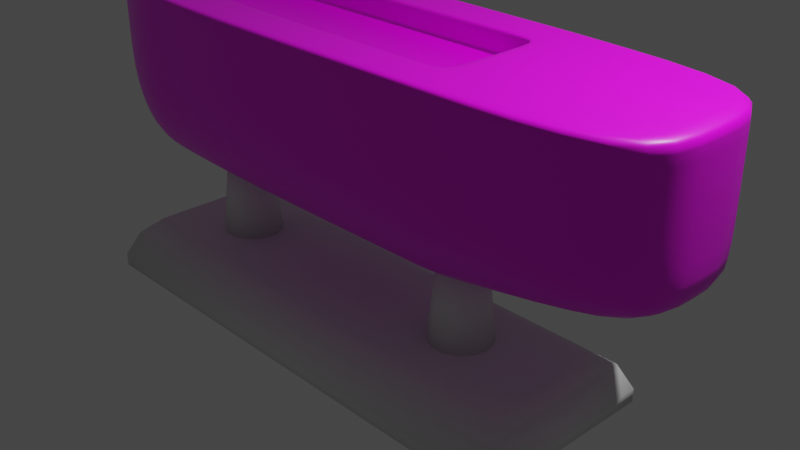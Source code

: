 # Source: MiniBoot.blend  (saved by Blender 2.80.74; exported with 4.5.12 LTS)
import bpy
from mathutils import Matrix  # noqa: F401  (used for matrix-valued properties, if any)

bpy.ops.wm.read_factory_settings(use_empty=True)
scene = bpy.context.scene
scene.name = 'Scene'

# ---- collections
col_collection = bpy.data.collections.new('Collection'); scene.collection.children.link(col_collection)
col_cam_light = bpy.data.collections.new('Cam+Light'); scene.collection.children.link(col_cam_light)

# ---- images (referenced by path relative to the original .blend; pixels are not part of the script)
import os
ASSET_DIR = os.environ.get("B2B_ASSET_DIR", "")  # directory of the original .blend (textures are referenced by path, not embedded)
HERE = os.path.dirname(os.path.abspath(__file__))  # packed textures are extracted next to this script under _unpacked/

def load_image(name, relpath, width, height, colorspace="sRGB"):
    """Load a texture the original file referenced (path relative to the .blend, or extracted next to this script)."""
    p = next((c for c in (os.path.join(HERE, relpath), os.path.join(ASSET_DIR, relpath)) if relpath and os.path.exists(c)), "")
    if p:
        img = bpy.data.images.load(p, check_existing=True)
        img.name = name
    else:  # same state as the original file: an image datablock whose file is absent (Cycles renders it pink)
        img = bpy.data.images.new(name, width, height)
        img.source = "FILE"
        img.filepath = "//" + (relpath or name)
    img.colorspace_settings.name = colorspace
    return img
img_boat_tex = load_image('boat-tex', 'boat-tex.png', 1024, 1024, 'sRGB')

# ---- materials (node trees are filled in below, after node groups)
mat_mboat = bpy.data.materials.new('mBoat')
mat_mboat.alpha_threshold = 0.0
mat_mboat.use_transparent_shadow = False
mat_mboat.line_color = (0.0, 0.0, 0.0, 1.0)

# ---- material node trees
mat_mboat.use_nodes = True; mat_mboat.node_tree.nodes.clear()
_N = mat_mboat.node_tree.nodes; _L = mat_mboat.node_tree.links
n0 = _N.new('ShaderNodeOutputMaterial'); n0.name = 'Material Output'; n0.location = (300, 300)
n1 = _N.new('ShaderNodeBsdfPrincipled'); n1.name = 'Principled BSDF'; n1.location = (10, 300)
n1.distribution = 'GGX'
n1.subsurface_method = 'BURLEY'
n1.inputs[2].default_value = 0.4
n1.inputs[3].default_value = 1.45
n1.inputs[27].default_value = (0.0, 0.0, 0.0, 1.0)
n1.inputs[28].default_value = 1.0
n2 = _N.new('ShaderNodeTexImage'); n2.name = 'Image Texture'; n2.location = (-486, 197)
n2.image = img_boat_tex
_L.new(n1.outputs[0], n0.inputs[0])
_L.new(n2.outputs[0], n1.inputs[0])
n0.is_active_output = True

# ---- world
world_world = bpy.data.worlds.new('World'); scene.world = world_world
world_world.use_nodes = True; world_world.node_tree.nodes.clear()
_N = world_world.node_tree.nodes; _L = world_world.node_tree.links
n0 = _N.new('ShaderNodeOutputWorld'); n0.name = 'World Output'; n0.location = (300, 300)
n1 = _N.new('ShaderNodeBackground'); n1.name = 'Background'; n1.location = (10, 300)
n1.inputs[0].default_value = (0.05088, 0.05088, 0.05088, 1.0)
_L.new(n1.outputs[0], n0.inputs[0])
n0.is_active_output = True
world_world.color = (0.05088, 0.05088, 0.05088)
world_world.use_sun_shadow = False
world_world.sun_shadow_jitter_overblur = 0.0

# ---- cameras
cam_camera = bpy.data.cameras.new('Camera')
cam_camera.clip_end = 100.0
cam_camera.ortho_scale = 7.314

# ---- lights
light_light = bpy.data.lights.new('Light', 'POINT')
light_light.transmission_factor = 0.0
light_light.energy = 1000.0
light_light.shadow_soft_size = 0.1
light_light.shadow_maximum_resolution = 0.006
light_light.use_absolute_resolution = True

# ---- meshes
me_cube = bpy.data.meshes.new('Cube')
me_cube.from_pydata([(3.456, 1.0, 1.0), (3.456, 0.602, -0.6468), (3.456, -1.0, 1.0), (3.456, -0.602, -0.6468), (-3.126, 1.021, 1.0), (-3.126, 0.7388, -1.0), (-3.126, -1.021, 1.0), (-3.126, -0.7388, -1.0), (1.152, 0.771, -1.0), (-1.597, 0.8089, -1.0), (1.152, -1.065, 1.0), (-1.597, -1.118, 1.0), (-1.597, -0.8089, -1.0), (1.152, -0.771, -1.0), (-1.597, 1.118, 1.0), (1.152, 1.065, 1.0), (3.456, 1.0, 0.3333), (3.456, 1.0, -0.3333), (-3.126, -1.021, -0.3333), (-3.126, -1.021, 0.3333), (3.456, -1.0, 0.3333), (3.456, -1.0, -0.3333), (-3.126, 1.021, 0.3333), (-3.126, 1.021, -0.3333), (-1.597, 1.118, 0.3333), (-1.597, 1.118, -0.3333), (1.152, 1.065, 0.3333), (1.152, 1.065, -0.3333), (1.152, -1.065, 0.3333), (1.152, -1.065, -0.3333), (-1.597, -1.118, 0.3333), (-1.597, -1.118, -0.3333), (-3.126, 0.0, -1.0), (3.456, 0.0, 1.0), (-5.0, 0.0, 1.0), (3.456, 0.0, -0.6468), (-1.597, 0.0, -1.0), (1.152, 0.0, -1.0), (1.152, 0.6, 1.0), (-1.597, 0.6, 1.0), (3.456, 0.0, -0.3333), (3.456, 0.0, 0.3333), (-5.0, 0.0, -0.7732), (-5.0, 0.0, 0.3333), (-3.394, -0.3791, 1.0), (-5.0, 0.0, -0.4145), (-1.597, -0.6131, 1.0), (1.152, -0.5869, 1.0), (-3.394, 0.3604, 1.0), (-2.589, 0.7634, -1.0), (-2.589, -1.055, 1.0), (-2.589, -0.7634, -1.0), (-2.589, 1.055, 1.0), (-2.589, 1.055, -0.3333), (-2.589, 1.055, 0.3333), (-2.589, -1.055, -0.3333), (-2.589, -1.055, 0.3333), (-2.589, -0.571, 1.0), (-2.589, 0.0, -1.0), (-2.589, 0.5491, 1.0), (-1.597, -0.6131, 0.7473), (1.152, -0.5869, 0.7473), (-2.589, -0.571, 0.7473), (-1.597, 0.6, 0.7473), (1.152, 0.6, 0.7473), (-2.589, 0.5491, 0.7473), (-3.394, -0.3791, 0.7473), (-3.394, 0.3604, 0.7473), (-3.126, -1.021, 1.0), (3.456, 1.0, 1.0), (3.456, -1.0, 1.0), (-3.126, 1.021, 1.0), (-1.597, 1.118, 1.0), (1.152, 1.065, 1.0), (1.152, -1.065, 1.0), (-1.597, -1.118, 1.0), (3.456, 0.0, 1.0), (-5.0, 0.0, 1.0), (-2.589, 1.055, 1.0), (-2.589, -1.055, 1.0), (-2.589, 0.5491, 0.7473), (-3.394, 0.3604, 0.7473), (-1.597, 0.6, 0.7473), (1.152, -0.5869, 0.7473), (-1.597, -0.6131, 0.7473), (-2.589, -0.571, 0.7473), (-3.394, -0.3791, 0.7473), (1.152, 0.6, 0.7473), (-2.589, 0.5491, 1.0), (-1.597, 0.6, 1.0), (-1.597, -0.6131, 1.0), (-3.394, -0.3791, 1.0), (-3.394, 0.3604, 1.0), (1.152, -0.5869, 1.0), (-2.589, -0.571, 1.0), (1.152, 0.6, 1.0), (1.152, 0.771, -1.0), (1.152, -1.065, 1.0), (1.152, -0.771, -1.0), (1.152, 1.065, 1.0), (1.152, -1.065, -0.3333), (1.152, -1.065, 0.3333), (1.152, 1.065, -0.3333), (1.152, 1.065, 0.3333), (1.152, -0.5869, 1.0), (1.152, 0.0, -1.0), (1.152, 0.6, 1.0), (1.152, -0.5869, 0.7473), (1.152, 0.6, 0.7473), (1.152, -1.065, 1.0), (1.152, 1.065, 1.0), (1.152, 0.6, 0.7473), (1.152, -0.5869, 0.7473), (1.152, -0.5869, 1.0), (1.152, 0.6, 1.0), (-4.29, -0.28, -0.8592), (-4.29, -0.3869, 1.0), (-4.29, -0.3869, 0.3333), (-4.29, -0.3869, -0.3837), (-4.29, -0.3869, 1.0), (-4.222, 0.4238, 1.0), (-4.222, 0.4238, 0.3333), (-4.222, 0.3067, -0.8674), (-4.222, 0.4238, -0.3808), (-4.222, 0.4238, 1.0), (-4.243, 0.1698, 1.0), (-4.272, -0.1719, 1.0)], [], [(57, 44, 6, 50), (79, 50, 6, 68), (124, 120, 4, 71), (37, 35, 3, 13), (76, 33, 2, 70), (73, 15, 0, 69), (78, 52, 14, 72), (110, 99, 15, 73), (118, 45, 42, 115), (105, 37, 13, 98), (70, 2, 10, 74), (109, 97, 11, 75), (33, 47, 10, 2), (104, 46, 11, 97), (98, 100, 31, 12), (100, 101, 30, 31), (3, 21, 29, 13), (21, 20, 28, 29), (96, 102, 27, 8), (102, 103, 26, 27), (49, 53, 25, 9), (53, 54, 24, 25), (8, 27, 17, 1), (27, 26, 16, 17), (35, 40, 21, 3), (40, 41, 20, 21), (5, 32, 42, 122), (123, 121, 22, 23), (51, 55, 18, 7), (55, 56, 19, 18), (118, 117, 43, 45), (17, 16, 41, 40), (1, 17, 40, 35), (99, 14, 39, 106), (0, 15, 38, 33), (96, 8, 37, 105), (7, 115, 42, 32), (69, 0, 33, 76), (8, 1, 35, 37), (119, 116, 34, 77), (52, 4, 48, 59), (51, 58, 36, 12), (49, 9, 36, 58), (6, 44, 126, 116), (48, 4, 120, 34, 125), (123, 23, 5, 122), (112, 83, 61, 107), (33, 38, 47), (82, 80, 65, 63), (48, 125, 126, 44), (5, 49, 58, 32), (80, 81, 67, 65), (7, 32, 58, 51), (14, 52, 59, 39), (31, 30, 56, 55), (12, 31, 55, 51), (23, 22, 54, 53), (5, 23, 53, 49), (71, 4, 52, 78), (75, 11, 50, 79), (46, 57, 50, 11), (108, 107, 61, 64), (63, 65, 62, 60), (65, 67, 66, 62), (86, 85, 62, 66), (83, 87, 64, 61), (85, 84, 60, 62), (111, 82, 63, 108), (81, 86, 66, 67), (30, 75, 79, 56), (22, 71, 78, 54), (117, 119, 77, 43), (16, 69, 76, 41), (101, 109, 75, 30), (20, 70, 74, 28), (103, 110, 73, 26), (54, 78, 72, 24), (26, 73, 69, 16), (41, 76, 70, 20), (121, 124, 71, 22), (56, 79, 68, 19), (92, 91, 86, 81), (114, 89, 82, 111), (94, 90, 84, 85), (93, 95, 87, 83), (91, 94, 85, 86), (88, 92, 81, 80), (89, 88, 80, 82), (113, 93, 83, 112), (104, 47, 93, 113), (39, 59, 88, 89), (59, 48, 92, 88), (44, 57, 94, 91), (47, 38, 95, 93), (57, 46, 90, 94), (106, 39, 89, 114), (48, 44, 91, 92), (38, 106, 114, 95), (46, 104, 113, 90), (90, 113, 112, 84), (95, 114, 111, 87), (24, 72, 110, 103), (28, 74, 109, 101), (87, 111, 108, 64), (63, 60, 107, 108), (84, 112, 107, 60), (9, 96, 105, 36), (15, 99, 106, 38), (25, 24, 103, 102), (9, 25, 102, 96), (29, 28, 101, 100), (13, 29, 100, 98), (47, 104, 97, 10), (74, 10, 97, 109), (36, 105, 98, 12), (72, 14, 99, 110), (19, 68, 119, 117), (68, 6, 116, 119), (18, 19, 117, 118), (18, 118, 115, 7), (43, 77, 124, 121), (45, 123, 122, 42), (45, 43, 121, 123), (77, 34, 120, 124), (126, 125, 34), (116, 126, 34)])
me_cube.polygons.foreach_set('use_smooth', [True] * 126)
_uv = me_cube.uv_layers.new(name='UVMap')
_uv.uv.foreach_set('vector', [0.2167, 0.3225, 0.1523, 0.3379, 0.1738, 0.2865, 0.2167, 0.2838, 0.0, 0.0, 0.0, 0.0, 0.0, 0.0, 0.0, 0.0, 0.5179, 0.9681, 0.5179, 0.9681, 0.6242, 0.9645, 0.6242, 0.9645, 0.6781, 0.1229, 0.9114, 0.1229, 0.9114, 0.1838, 0.6781, 0.2009, 0.0, 0.0, 0.0, 0.0, 0.0, 0.0, 0.0, 0.0, 0.0, 0.0, 0.0, 0.0, 0.0, 0.0, 0.0, 0.0, 0.0, 0.0, 0.0, 0.0, 0.0, 0.0, 0.0, 0.0, 0.0, 0.0, 0.0, 0.0, 0.0, 0.0, 0.0, 0.0, 0.1429, 0.8358, 0.07352, 0.8328, 0.07352, 0.7978, 0.1429, 0.7894, 0.4566, 0.1704, 0.4566, 0.1704, 0.4566, 0.09639, 0.4566, 0.09639, 0.0, 0.0, 0.0, 0.0, 0.0, 0.0, 0.0, 0.0, 0.0, 0.0, 0.0, 0.0, 0.0, 0.0, 0.0, 0.0, 0.7007, 0.3682, 0.5163, 0.3213, 0.5163, 0.2829, 0.7007, 0.2882, 0.5163, 0.3213, 0.2962, 0.3192, 0.2962, 0.2788, 0.5163, 0.2829, 0.6748, 0.7756, 0.6748, 0.8408, 0.4062, 0.8408, 0.4062, 0.7756, 0.6748, 0.8408, 0.6748, 0.9059, 0.4062, 0.9059, 0.4062, 0.8408, 0.9, 0.8101, 0.9, 0.8408, 0.6748, 0.8408, 0.6748, 0.7756, 0.9, 0.8408, 0.9, 0.9059, 0.6748, 0.9059, 0.6748, 0.8408, 0.3701, 0.8404, 0.3701, 0.778, 0.3701, 0.778, 0.3701, 0.8404, 0.2884, 0.5731, 0.2884, 0.6383, 0.2884, 0.6383, 0.2884, 0.5731, 0.654, 0.508, 0.654, 0.5731, 0.557, 0.5731, 0.557, 0.508, 0.654, 0.5731, 0.654, 0.6383, 0.557, 0.6383, 0.557, 0.5731, 0.2884, 0.508, 0.2884, 0.5731, 0.0632, 0.5731, 0.0632, 0.5425, 0.2884, 0.5731, 0.2884, 0.6383, 0.0632, 0.6383, 0.0632, 0.5731, 0.8306, 0.3102, 0.8306, 0.3353, 0.7505, 0.3353, 0.7824, 0.3102, 0.8306, 0.3353, 0.8306, 0.3887, 0.7505, 0.3887, 0.7505, 0.3353, 0.245, 0.04806, 0.245, 0.1229, 0.05528, 0.1229, 0.134, 0.09181, 0.8136, 0.5685, 0.8136, 0.6383, 0.7065, 0.6383, 0.7065, 0.5731, 0.3092, 0.7756, 0.3092, 0.8408, 0.2567, 0.8408, 0.2567, 0.7756, 0.3092, 0.8408, 0.3092, 0.9059, 0.2567, 0.9059, 0.2567, 0.8408, 0.1429, 0.8358, 0.1429, 0.9059, 0.07352, 0.9059, 0.07352, 0.8328, 0.9106, 0.3353, 0.9106, 0.3887, 0.8306, 0.3887, 0.8306, 0.3353, 0.8788, 0.3102, 0.9106, 0.3353, 0.8306, 0.3353, 0.8306, 0.3102, 0.5163, 0.4535, 0.2962, 0.4577, 0.2962, 0.4163, 0.5163, 0.4163, 0.7007, 0.4483, 0.5163, 0.4535, 0.5163, 0.4163, 0.7007, 0.3682, 0.4336, 0.1674, 0.4336, 0.1674, 0.4336, 0.09333, 0.4336, 0.09333, 0.245, 0.1977, 0.1272, 0.1512, 0.05528, 0.1229, 0.245, 0.1229, 0.0, 0.0, 0.0, 0.0, 0.0, 0.0, 0.0, 0.0, 0.6781, 0.0448, 0.9114, 0.06191, 0.9114, 0.1229, 0.6781, 0.1229, 0.55, 0.9665, 0.55, 0.9665, 0.6211, 0.965, 0.6211, 0.965, 0.2167, 0.4527, 0.1738, 0.45, 0.1523, 0.3971, 0.2167, 0.4122, 0.2994, 0.2001, 0.2994, 0.1229, 0.3999, 0.1229, 0.3999, 0.2048, 0.2994, 0.04557, 0.3999, 0.04097, 0.3999, 0.1229, 0.2994, 0.1229, 0.1738, 0.2865, 0.1523, 0.3379, 0.08204, 0.3545, 0.0806, 0.3373, 0.1523, 0.3971, 0.1738, 0.45, 0.08602, 0.4022, 0.02374, 0.3682, 0.08432, 0.3818, 0.8136, 0.5685, 0.7065, 0.5731, 0.7065, 0.508, 0.8136, 0.521, 0.5163, 0.3213, 0.5163, 0.3213, 0.5163, 0.3213, 0.5163, 0.3213, 0.7007, 0.3682, 0.5163, 0.4163, 0.5163, 0.3213, 0.2962, 0.4163, 0.2167, 0.4122, 0.2167, 0.4122, 0.2962, 0.4163, 0.1523, 0.3971, 0.08432, 0.3818, 0.08204, 0.3545, 0.1523, 0.3379, 0.245, 0.04806, 0.2994, 0.04557, 0.2994, 0.1229, 0.245, 0.1229, 0.2167, 0.4122, 0.1523, 0.3971, 0.1523, 0.3971, 0.2167, 0.4122, 0.245, 0.1977, 0.245, 0.1229, 0.2994, 0.1229, 0.2994, 0.2001, 0.2962, 0.4577, 0.2167, 0.4527, 0.2167, 0.4122, 0.2962, 0.4163, 0.4062, 0.8408, 0.4062, 0.9059, 0.3092, 0.9059, 0.3092, 0.8408, 0.4062, 0.7756, 0.4062, 0.8408, 0.3092, 0.8408, 0.3092, 0.7756, 0.7065, 0.5731, 0.7065, 0.6383, 0.654, 0.6383, 0.654, 0.5731, 0.7065, 0.508, 0.7065, 0.5731, 0.654, 0.5731, 0.654, 0.508, 0.0, 0.0, 0.0, 0.0, 0.0, 0.0, 0.0, 0.0, 0.0, 0.0, 0.0, 0.0, 0.0, 0.0, 0.0, 0.0, 0.2962, 0.3192, 0.2167, 0.3225, 0.2167, 0.2838, 0.2962, 0.2788, 0.0, 0.0, 0.0, 0.0, 0.0, 0.0, 0.0, 0.0, 0.2962, 0.4163, 0.2167, 0.4122, 0.2167, 0.3225, 0.2962, 0.3192, 0.2167, 0.4122, 0.1523, 0.3971, 0.1523, 0.3379, 0.2167, 0.3225, 0.1523, 0.3379, 0.2167, 0.3225, 0.2167, 0.3225, 0.1523, 0.3379, 0.0, 0.0, 0.0, 0.0, 0.0, 0.0, 0.0, 0.0, 0.2167, 0.3225, 0.2962, 0.3192, 0.2962, 0.3192, 0.2167, 0.3225, 0.5163, 0.4163, 0.2962, 0.4163, 0.2962, 0.4163, 0.5163, 0.4163, 0.1523, 0.3971, 0.1523, 0.3379, 0.1523, 0.3379, 0.1523, 0.3971, 0.4062, 0.9059, 0.4062, 0.9711, 0.3092, 0.9711, 0.3092, 0.9059, 0.7065, 0.6383, 0.7065, 0.7035, 0.654, 0.7035, 0.654, 0.6383, 0.1429, 0.9059, 0.1429, 0.9711, 0.07352, 0.9711, 0.07352, 0.9059, 0.9106, 0.3887, 0.9106, 0.4421, 0.8306, 0.4421, 0.8306, 0.3887, 0.6748, 0.9059, 0.6748, 0.9711, 0.4062, 0.9711, 0.4062, 0.9059, 0.9, 0.9059, 0.9, 0.9711, 0.6748, 0.9711, 0.6748, 0.9059, 0.2884, 0.6383, 0.2884, 0.7035, 0.2884, 0.7035, 0.2884, 0.6383, 0.654, 0.6383, 0.654, 0.7035, 0.557, 0.7035, 0.557, 0.6383, 0.2884, 0.6383, 0.2884, 0.7035, 0.0632, 0.7035, 0.0632, 0.6383, 0.8306, 0.3887, 0.8306, 0.4421, 0.7505, 0.4421, 0.7505, 0.3887, 0.8136, 0.6383, 0.8136, 0.7035, 0.7065, 0.7035, 0.7065, 0.6383, 0.3092, 0.9059, 0.3092, 0.9711, 0.2567, 0.9711, 0.2567, 0.9059, 0.1523, 0.3971, 0.1523, 0.3379, 0.1523, 0.3379, 0.1523, 0.3971, 0.5163, 0.4163, 0.2962, 0.4163, 0.2962, 0.4163, 0.5163, 0.4163, 0.2167, 0.3225, 0.2962, 0.3192, 0.2962, 0.3192, 0.2167, 0.3225, 0.5163, 0.3213, 0.5163, 0.4163, 0.5163, 0.4163, 0.5163, 0.3213, 0.1523, 0.3379, 0.2167, 0.3225, 0.2167, 0.3225, 0.1523, 0.3379, 0.2167, 0.4122, 0.1523, 0.3971, 0.1523, 0.3971, 0.2167, 0.4122, 0.2962, 0.4163, 0.2167, 0.4122, 0.2167, 0.4122, 0.2962, 0.4163, 0.5163, 0.3213, 0.5163, 0.3213, 0.5163, 0.3213, 0.5163, 0.3213, 0.5163, 0.3213, 0.5163, 0.3213, 0.5163, 0.3213, 0.5163, 0.3213, 0.2962, 0.4163, 0.2167, 0.4122, 0.2167, 0.4122, 0.2962, 0.4163, 0.2167, 0.4122, 0.1523, 0.3971, 0.1523, 0.3971, 0.2167, 0.4122, 0.1523, 0.3379, 0.2167, 0.3225, 0.2167, 0.3225, 0.1523, 0.3379, 0.5163, 0.3213, 0.5163, 0.4163, 0.5163, 0.4163, 0.5163, 0.3213, 0.2167, 0.3225, 0.2962, 0.3192, 0.2962, 0.3192, 0.2167, 0.3225, 0.5163, 0.4163, 0.2962, 0.4163, 0.2962, 0.4163, 0.5163, 0.4163, 0.1523, 0.3971, 0.1523, 0.3379, 0.1523, 0.3379, 0.1523, 0.3971, 0.5163, 0.4163, 0.5163, 0.4163, 0.5163, 0.4163, 0.5163, 0.4163, 0.2962, 0.3192, 0.5163, 0.3213, 0.5163, 0.3213, 0.2962, 0.3192, 0.2962, 0.3192, 0.5163, 0.3213, 0.5163, 0.3213, 0.2962, 0.3192, 0.5163, 0.4163, 0.5163, 0.4163, 0.5163, 0.4163, 0.5163, 0.4163, 0.557, 0.6383, 0.557, 0.7035, 0.2884, 0.7035, 0.2884, 0.6383, 0.0, 0.0, 0.0, 0.0, 0.0, 0.0, 0.0, 0.0, 0.5163, 0.4163, 0.5163, 0.4163, 0.5163, 0.4163, 0.5163, 0.4163, 0.2962, 0.4163, 0.2962, 0.3192, 0.5163, 0.3213, 0.5163, 0.4163, 0.2962, 0.3192, 0.5163, 0.3213, 0.5163, 0.3213, 0.2962, 0.3192, 0.3999, 0.04097, 0.6781, 0.0448, 0.6781, 0.1229, 0.3999, 0.1229, 0.0, 0.0, 0.0, 0.0, 0.0, 0.0, 0.0, 0.0, 0.557, 0.5731, 0.557, 0.6383, 0.2884, 0.6383, 0.2884, 0.5731, 0.557, 0.508, 0.557, 0.5731, 0.2884, 0.5731, 0.2884, 0.508, 0.6748, 0.8408, 0.6748, 0.9059, 0.6748, 0.9059, 0.6748, 0.8408, 0.3856, 0.778, 0.3856, 0.8403, 0.3856, 0.8403, 0.3856, 0.778, 0.0, 0.0, 0.0, 0.0, 0.0, 0.0, 0.0, 0.0, 0.0, 0.0, 0.0, 0.0, 0.0, 0.0, 0.0, 0.0, 0.3999, 0.1229, 0.6781, 0.1229, 0.6781, 0.2009, 0.3999, 0.2048, 0.0, 0.0, 0.0, 0.0, 0.0, 0.0, 0.0, 0.0, 0.2567, 0.9059, 0.2567, 0.9711, 0.1429, 0.9711, 0.1429, 0.9059, 0.4335, 0.9688, 0.4335, 0.9688, 0.55, 0.9665, 0.55, 0.9665, 0.2567, 0.8408, 0.2567, 0.9059, 0.1429, 0.9059, 0.1429, 0.8358, 0.2567, 0.8408, 0.1429, 0.8358, 0.1429, 0.7894, 0.2567, 0.7756, 0.8896, 0.6383, 0.8896, 0.7035, 0.8136, 0.7035, 0.8136, 0.6383, 0.8896, 0.5652, 0.8136, 0.5685, 0.8136, 0.521, 0.8896, 0.5302, 0.8896, 0.5652, 0.8896, 0.6383, 0.8136, 0.6383, 0.8136, 0.5685, 0.4424, 0.9706, 0.4424, 0.9706, 0.5179, 0.9681, 0.5179, 0.9681, 0.08204, 0.3545, 0.08432, 0.3818, 0.02374, 0.3682, 0.0806, 0.3373, 0.08204, 0.3545, 0.02374, 0.3682])
me_cube.materials.append(mat_mboat)
me_cube.use_remesh_preserve_volume = False
me_cube.use_remesh_preserve_attributes = False
me_cube.use_mirror_vertex_groups = False
me_cube.update()
me_cube_001 = bpy.data.meshes.new('Cube.001')
me_cube_001.from_pydata([(-3.0, -1.081, -0.3), (-3.0, 1.081, -0.3), (3.0, -1.081, -0.3), (3.0, 1.081, -0.3), (-3.0, -1.081, -0.145), (-2.729, -0.6796, 0.3), (-2.869, -0.9377, 0.1502), (-2.729, 0.6796, 0.3), (-3.0, 1.081, -0.145), (-2.869, 0.9377, 0.1502), (2.729, -0.6796, 0.3), (3.0, -1.081, -0.145), (2.869, -0.9377, 0.1502), (2.729, 0.6796, 0.3), (3.0, 1.081, -0.145), (2.869, 0.9377, 0.1502), (1.636, 0.35, 0.3), (1.636, 0.25, 1.3), (1.798, 0.3099, 0.3), (1.752, 0.2214, 1.3), (1.924, 0.1988, 0.3), (1.841, 0.142, 1.3), (1.983, 0.04219, 0.3), (1.884, 0.03013, 1.3), (1.963, -0.1241, 0.3), (1.869, -0.08865, 1.3), (1.868, -0.262, 0.3), (1.801, -0.1871, 1.3), (1.719, -0.3398, 0.3), (1.695, -0.2427, 1.3), (1.552, -0.3398, 0.3), (1.576, -0.2427, 1.3), (1.404, -0.262, 0.3), (1.47, -0.1871, 1.3), (1.308, -0.1241, 0.3), (1.402, -0.08865, 1.3), (1.288, 0.04219, 0.3), (1.387, 0.03013, 1.3), (1.348, 0.1988, 0.3), (1.43, 0.142, 1.3), (1.473, 0.3099, 0.3), (1.519, 0.2214, 1.3), (-1.8, 0.35, 0.3), (-1.8, 0.25, 1.3), (-1.637, 0.3099, 0.3), (-1.684, 0.2214, 1.3), (-1.512, 0.1988, 0.3), (-1.594, 0.142, 1.3), (-1.453, 0.04219, 0.3), (-1.552, 0.03013, 1.3), (-1.473, -0.1241, 0.3), (-1.566, -0.08865, 1.3), (-1.568, -0.262, 0.3), (-1.634, -0.1871, 1.3), (-1.716, -0.3398, 0.3), (-1.74, -0.2427, 1.3), (-1.884, -0.3398, 0.3), (-1.86, -0.2427, 1.3), (-2.032, -0.262, 0.3), (-1.966, -0.1871, 1.3), (-2.127, -0.1241, 0.3), (-2.034, -0.08865, 1.3), (-2.147, 0.04219, 0.3), (-2.048, 0.03013, 1.3), (-2.088, 0.1988, 0.3), (-2.006, 0.142, 1.3), (-1.963, 0.3099, 0.3), (-1.916, 0.2214, 1.3)], [], [(1, 8, 14, 3), (3, 14, 11, 2), (1, 3, 2, 0), (2, 11, 4, 0), (0, 4, 8, 1), (5, 7, 9, 6), (6, 9, 8, 4), (7, 13, 15, 9), (9, 15, 14, 8), (13, 10, 12, 15), (15, 12, 11, 14), (10, 5, 6, 12), (12, 6, 4, 11), (13, 7, 5, 10), (16, 17, 19, 18), (18, 19, 21, 20), (20, 21, 23, 22), (22, 23, 25, 24), (24, 25, 27, 26), (26, 27, 29, 28), (28, 29, 31, 30), (30, 31, 33, 32), (32, 33, 35, 34), (34, 35, 37, 36), (36, 37, 39, 38), (19, 17, 41, 39, 37, 35, 33, 31, 29, 27, 25, 23, 21), (38, 39, 41, 40), (40, 41, 17, 16), (16, 18, 20, 22, 24, 26, 28, 30, 32, 34, 36, 38, 40), (42, 43, 45, 44), (44, 45, 47, 46), (46, 47, 49, 48), (48, 49, 51, 50), (50, 51, 53, 52), (52, 53, 55, 54), (54, 55, 57, 56), (56, 57, 59, 58), (58, 59, 61, 60), (60, 61, 63, 62), (62, 63, 65, 64), (45, 43, 67, 65, 63, 61, 59, 57, 55, 53, 51, 49, 47), (64, 65, 67, 66), (66, 67, 43, 42), (42, 44, 46, 48, 50, 52, 54, 56, 58, 60, 62, 64, 66)])
me_cube_001.polygons.foreach_set('use_smooth', [True] * 44)
_uv = me_cube_001.uv_layers.new(name='UVMap')
_uv.uv.foreach_set('vector', [0.375, 0.25, 0.4396, 0.25, 0.4396, 0.5, 0.375, 0.5, 0.375, 0.5, 0.4396, 0.5, 0.4396, 0.75, 0.375, 0.75, 0.125, 0.5, 0.375, 0.5, 0.375, 0.75, 0.125, 0.75, 0.375, 0.75, 0.4396, 0.75, 0.4396, 1.0, 0.375, 1.0, 0.375, 0.0, 0.4396, 0.0, 0.4396, 0.25, 0.375, 0.25, 0.8565, 0.6986, 0.8565, 0.5514, 0.875, 0.5173, 0.875, 0.7327, 0.625, 0.01732, 0.625, 0.2327, 0.4396, 0.25, 0.4396, 0.0, 0.8565, 0.5514, 0.6435, 0.5514, 0.6312, 0.5, 0.8688, 0.5, 0.625, 0.2562, 0.625, 0.4938, 0.4396, 0.5, 0.4396, 0.25, 0.6435, 0.5514, 0.6435, 0.6986, 0.625, 0.7327, 0.625, 0.5173, 0.625, 0.5173, 0.625, 0.7327, 0.4396, 0.75, 0.4396, 0.5, 0.6435, 0.6986, 0.8565, 0.6986, 0.8688, 0.75, 0.6312, 0.75, 0.625, 0.7562, 0.625, 0.9938, 0.4396, 1.0, 0.4396, 0.75, 0.6435, 0.5514, 0.8565, 0.5514, 0.8565, 0.6986, 0.6435, 0.6986, 1.0, 0.5, 1.0, 1.0, 0.9231, 1.0, 0.9231, 0.5, 0.9231, 0.5, 0.9231, 1.0, 0.8462, 1.0, 0.8462, 0.5, 0.8462, 0.5, 0.8462, 1.0, 0.7692, 1.0, 0.7692, 0.5, 0.7692, 0.5, 0.7692, 1.0, 0.6923, 1.0, 0.6923, 0.5, 0.6923, 0.5, 0.6923, 1.0, 0.6154, 1.0, 0.6154, 0.5, 0.6154, 0.5, 0.6154, 1.0, 0.5385, 1.0, 0.5385, 0.5, 0.5385, 0.5, 0.5385, 1.0, 0.4615, 1.0, 0.4615, 0.5, 0.4615, 0.5, 0.4615, 1.0, 0.3846, 1.0, 0.3846, 0.5, 0.3846, 0.5, 0.3846, 1.0, 0.3077, 1.0, 0.3077, 0.5, 0.3077, 0.5, 0.3077, 1.0, 0.2308, 1.0, 0.2308, 0.5, 0.2308, 0.5, 0.2308, 1.0, 0.1538, 1.0, 0.1538, 0.5, 0.3615, 0.4625, 0.25, 0.49, 0.1385, 0.4625, 0.05248, 0.3863, 0.01175, 0.2789, 0.0256, 0.1649, 0.09085, 0.07036, 0.1926, 0.01697, 0.3074, 0.01697, 0.4091, 0.07036, 0.4744, 0.1649, 0.4883, 0.2789, 0.4475, 0.3863, 0.1538, 0.5, 0.1538, 1.0, 0.07692, 1.0, 0.07692, 0.5, 0.07692, 0.5, 0.07692, 1.0, 4.47e-08, 1.0, 4.47e-08, 0.5, 0.75, 0.49, 0.8615, 0.4625, 0.9475, 0.3863, 0.9883, 0.2789, 0.9744, 0.1649, 0.9091, 0.07036, 0.8074, 0.01697, 0.6926, 0.01697, 0.5909, 0.07036, 0.5256, 0.1649, 0.5117, 0.2789, 0.5525, 0.3863, 0.6385, 0.4625, 1.0, 0.5, 1.0, 1.0, 0.9231, 1.0, 0.9231, 0.5, 0.9231, 0.5, 0.9231, 1.0, 0.8462, 1.0, 0.8462, 0.5, 0.8462, 0.5, 0.8462, 1.0, 0.7692, 1.0, 0.7692, 0.5, 0.7692, 0.5, 0.7692, 1.0, 0.6923, 1.0, 0.6923, 0.5, 0.6923, 0.5, 0.6923, 1.0, 0.6154, 1.0, 0.6154, 0.5, 0.6154, 0.5, 0.6154, 1.0, 0.5385, 1.0, 0.5385, 0.5, 0.5385, 0.5, 0.5385, 1.0, 0.4615, 1.0, 0.4615, 0.5, 0.4615, 0.5, 0.4615, 1.0, 0.3846, 1.0, 0.3846, 0.5, 0.3846, 0.5, 0.3846, 1.0, 0.3077, 1.0, 0.3077, 0.5, 0.3077, 0.5, 0.3077, 1.0, 0.2308, 1.0, 0.2308, 0.5, 0.2308, 0.5, 0.2308, 1.0, 0.1538, 1.0, 0.1538, 0.5, 0.3615, 0.4625, 0.25, 0.49, 0.1385, 0.4625, 0.05248, 0.3863, 0.01175, 0.2789, 0.0256, 0.1649, 0.09085, 0.07036, 0.1926, 0.01697, 0.3074, 0.01697, 0.4091, 0.07036, 0.4744, 0.1649, 0.4883, 0.2789, 0.4475, 0.3863, 0.1538, 0.5, 0.1538, 1.0, 0.07692, 1.0, 0.07692, 0.5, 0.07692, 0.5, 0.07692, 1.0, 4.47e-08, 1.0, 4.47e-08, 0.5, 0.75, 0.49, 0.8615, 0.4625, 0.9475, 0.3863, 0.9883, 0.2789, 0.9744, 0.1649, 0.9091, 0.07036, 0.8074, 0.01697, 0.6926, 0.01697, 0.5909, 0.07036, 0.5256, 0.1649, 0.5117, 0.2789, 0.5525, 0.3863, 0.6385, 0.4625])
me_cube_001.use_remesh_preserve_volume = False
me_cube_001.use_remesh_preserve_attributes = False
me_cube_001.use_mirror_vertex_groups = False
me_cube_001.update()

# ---- objects
ob_boat = bpy.data.objects.new('Boat', me_cube)
ob_podest = bpy.data.objects.new('Podest', me_cube_001)
ob_light = bpy.data.objects.new('Light', light_light)
ob_camera = bpy.data.objects.new('Camera', cam_camera)

# ---- transforms, parenting, visibility, modifiers, constraints
ob_boat.location = (0.0, 0.0, 1.0)
ob_boat.lock_rotations_4d = False
ob_boat.empty_display_type = 'ARROWS'
ob_boat.lineart.crease_threshold = 0.0
_m = ob_boat.modifiers.new('Subdivision', 'SUBSURF')
_m.uv_smooth = 'PRESERVE_CORNERS'
_m.show_only_control_edges = False
ob_podest.location = (-0.7356, 0.0, -1.3)
ob_podest.lineart.crease_threshold = 0.0
ob_light.location = (4.076, 1.005, 5.904)
ob_light.rotation_euler = (0.6503, 0.05522, 1.866)
ob_light.lock_rotations_4d = False
ob_light.empty_display_type = 'ARROWS'
ob_light.color = (0.0, 0.0, 0.0, 0.0)
ob_light.lineart.crease_threshold = 0.0
ob_camera.location = (7.359, -6.926, 4.958)
ob_camera.rotation_euler = (1.109, 0.0, 0.8149)
ob_camera.lock_rotations_4d = False
ob_camera.empty_display_type = 'ARROWS'
ob_camera.color = (0.0, 0.0, 0.0, 0.0)
ob_camera.display_type = 'WIRE'
ob_camera.lineart.crease_threshold = 0.0

# ---- collection membership
col_collection.objects.link(ob_boat)
col_collection.objects.link(ob_podest)
col_cam_light.objects.link(ob_light)
col_cam_light.objects.link(ob_camera)

# ---- scene / render settings (as saved in the file)
scene.camera = ob_camera
scene.frame_start = 1; scene.frame_end = 250; scene.frame_set(2)
scene.render.engine = 'BLENDER_EEVEE_NEXT'
scene.cycles.use_denoising = False
scene.cycles.samples = 128
scene.cycles.sampling_pattern = 'TABULATED_SOBOL'
scene.cycles.use_adaptive_sampling = False
scene.cycles.use_light_tree = False
scene.view_settings.view_transform = 'Filmic'
bpy.context.view_layer.update()
